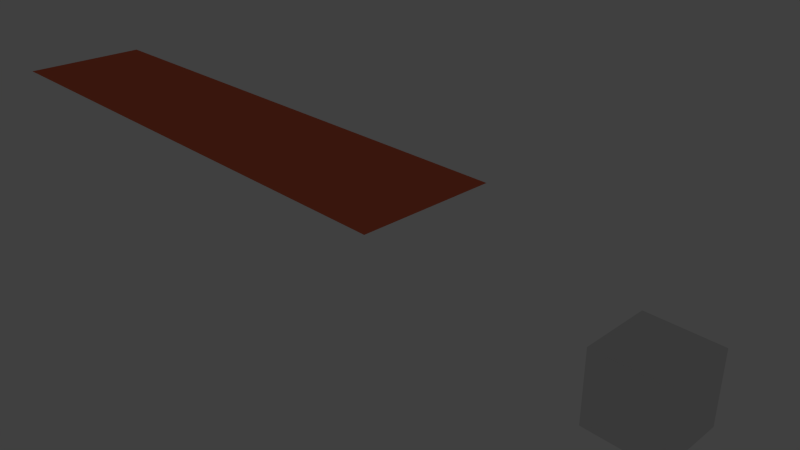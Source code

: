# Source: lvl8_floorless.blend  (saved by Blender 2.69.0; exported with 4.5.12 LTS)
import bpy
from mathutils import Matrix  # noqa: F401  (used for matrix-valued properties, if any)

bpy.ops.wm.read_factory_settings(use_empty=True)
scene = bpy.context.scene
scene.name = 'Scene'

# ---- collections
col_collection_1 = bpy.data.collections.new('Collection 1'); scene.collection.children.link(col_collection_1)

# ---- materials (node trees are filled in below, after node groups)
mat_material = bpy.data.materials.new('Material')
mat_material.alpha_threshold = 0.0
mat_material.use_transparent_shadow = False
mat_material.roughness = 0.5
mat_material.specular_intensity = 1.0
mat_material.line_color = (0.0, 0.0, 0.0, 1.0)
mat_material_001 = bpy.data.materials.new('Material.001')
mat_material_001.alpha_threshold = 0.0
mat_material_001.use_transparent_shadow = False
mat_material_001.diffuse_color = (0.8, 0.1619, 0.08026, 1.0)
mat_material_001.specular_color = (0.1959, 0.1592, 1.0)
mat_material_001.roughness = 0.5
mat_material_001.specular_intensity = 1.0
mat_material_001.line_color = (0.0, 0.0, 0.0, 1.0)
mat_material_004 = bpy.data.materials.new('Material.004')
mat_material_004.alpha_threshold = 0.0
mat_material_004.use_transparent_shadow = False
mat_material_004.roughness = 0.5
mat_material_004.line_color = (0.0, 0.0, 0.0, 1.0)

# ---- material node trees

# ---- world
world_world = bpy.data.worlds.new('World'); scene.world = world_world
world_world.color = (0.05088, 0.05088, 0.05088)
world_world.use_sun_shadow = False
world_world.sun_shadow_jitter_overblur = 0.0
world_world.cycles.sampling_method = 'MANUAL'
world_world.cycles.sample_map_resolution = 256

# ---- cameras
cam_camera = bpy.data.cameras.new('Camera')
cam_camera.clip_end = 100.0
cam_camera.lens = 35.0
cam_camera.sensor_width = 32.0
cam_camera.sensor_height = 18.0
cam_camera.ortho_scale = 7.314
cam_camera.dof.focus_distance = 0.0
cam_camera.dof.aperture_fstop = 128.0

# ---- lights
light_point = bpy.data.lights.new('Point', 'POINT')
light_point.color = (1.0, 0.96, 0.96)
light_point.transmission_factor = 0.0
light_point.energy = 34.0
light_point.shadow_buffer_clip_start = 0.5
light_point.shadow_soft_size = 0.1
light_point.shadow_maximum_resolution = 0.006
light_point.use_absolute_resolution = True
light_point.cycles.use_multiple_importance_sampling = False

# ---- meshes
me_cube = bpy.data.meshes.new('Cube')
me_cube.from_pydata([(1.0, -1.0, 1.0), (-1.0, -1.0, 1.0), (1.0, 1.0, 1.0), (-1.0, 1.0, 1.0), (-7.809, -1.0, 1.0), (-7.809, 1.0, 1.0)], [], [(0, 1, 3), (3, 1, 4), (2, 0, 3), (5, 3, 4)])
me_cube.polygons.foreach_set('material_index', [1, 1, 1, 1])
_uv = me_cube.uv_layers.new(name='UVMap')
_uv.uv.foreach_set('vector', [8.941e-08, 0.0, 1.0, 0.0, 1.0, 1.0, 1.0, 1.987e-08, 0.6667, 0.0, 0.6667, 1.135, 1.788e-07, 1.0, 8.941e-08, 0.0, 1.0, 1.0, 1.0, 1.135, 1.0, 1.987e-08, 0.6667, 1.135])
me_cube.materials.append(mat_material)
me_cube.materials.append(mat_material_001)
me_cube.materials.append(mat_material_004)
me_cube.use_remesh_preserve_volume = False
me_cube.use_remesh_preserve_attributes = False
me_cube.use_mirror_vertex_groups = False
me_cube.update()
me_cube_001 = bpy.data.meshes.new('Cube.001')
me_cube_001.from_pydata([(-1.0, -1.0, -1.0), (-1.0, 1.0, -1.0), (1.0, 1.0, -1.0), (1.0, -1.0, -1.0), (-1.0, -1.0, 1.0), (-1.0, 1.0, 1.0), (1.0, 1.0, 1.0), (1.0, -1.0, 1.0)], [], [(4, 5, 1, 0), (5, 6, 2, 1), (6, 7, 3, 2), (7, 4, 0, 3), (0, 1, 2, 3), (7, 6, 5, 4)])
me_cube_001.use_remesh_preserve_volume = False
me_cube_001.use_remesh_preserve_attributes = False
me_cube_001.use_mirror_vertex_groups = False
me_cube_001.update()

# ---- objects
ob_cube = bpy.data.objects.new('Cube', me_cube)
ob_point = bpy.data.objects.new('Point', light_point)
ob_object_car = bpy.data.objects.new('[OBJECT]car', me_cube_001)
ob_camera = bpy.data.objects.new('Camera', cam_camera)

# ---- transforms, parenting, visibility, modifiers, constraints
ob_cube.location = (0.0, 0.0, 0.0)
ob_cube.lock_rotations_4d = False
ob_cube.empty_display_type = 'ARROWS'
ob_cube.lineart.crease_threshold = 0.0
ob_point.location = (-0.01801, 4.104, 0.1216)
ob_point.lineart.crease_threshold = 0.0
_c = ob_point.constraints.new('CHILD_OF'); _c.name = 'Child Of'
_c.target = ob_cube
_c.set_inverse_pending = False
ob_object_car.location = (4.13, -0.1004, 0.1678)
ob_object_car.scale = (0.4643, 0.4643, 0.4643)
ob_object_car.lineart.crease_threshold = 0.0
_c = ob_object_car.constraints.new('CHILD_OF'); _c.name = 'Child Of'
_c.target = ob_cube
_c.set_inverse_pending = False
ob_camera.location = (7.481, -6.508, 5.344)
ob_camera.rotation_euler = (1.109, 0.01082, 0.8149)
ob_camera.lock_rotations_4d = False
ob_camera.empty_display_type = 'ARROWS'
ob_camera.color = (0.0, 0.0, 0.0, 0.0)
ob_camera.display_type = 'WIRE'
ob_camera.lineart.crease_threshold = 0.0

# ---- collection membership
col_collection_1.objects.link(ob_cube)
col_collection_1.objects.link(ob_point)
col_collection_1.objects.link(ob_object_car)
col_collection_1.objects.link(ob_camera)

# ---- scene / render settings (as saved in the file)
scene.camera = ob_camera
scene.frame_start = 1; scene.frame_end = 250; scene.frame_set(1)
scene.render.engine = 'BLENDER_EEVEE_NEXT'
scene.render.image_settings.compression = 90
scene.render.resolution_percentage = 50
scene.render.dither_intensity = 0.0
scene.cycles.use_denoising = False
scene.cycles.samples = 10
scene.cycles.sampling_pattern = 'TABULATED_SOBOL'
scene.cycles.light_sampling_threshold = 0.0
scene.cycles.use_adaptive_sampling = False
scene.cycles.use_light_tree = False
scene.cycles.blur_glossy = 0.0
scene.cycles.volume_bounces = 1
scene.cycles.pixel_filter_type = 'GAUSSIAN'
scene.cycles.sample_clamp_indirect = 0.0
scene.view_settings.view_transform = 'Standard'
bpy.context.view_layer.update()
